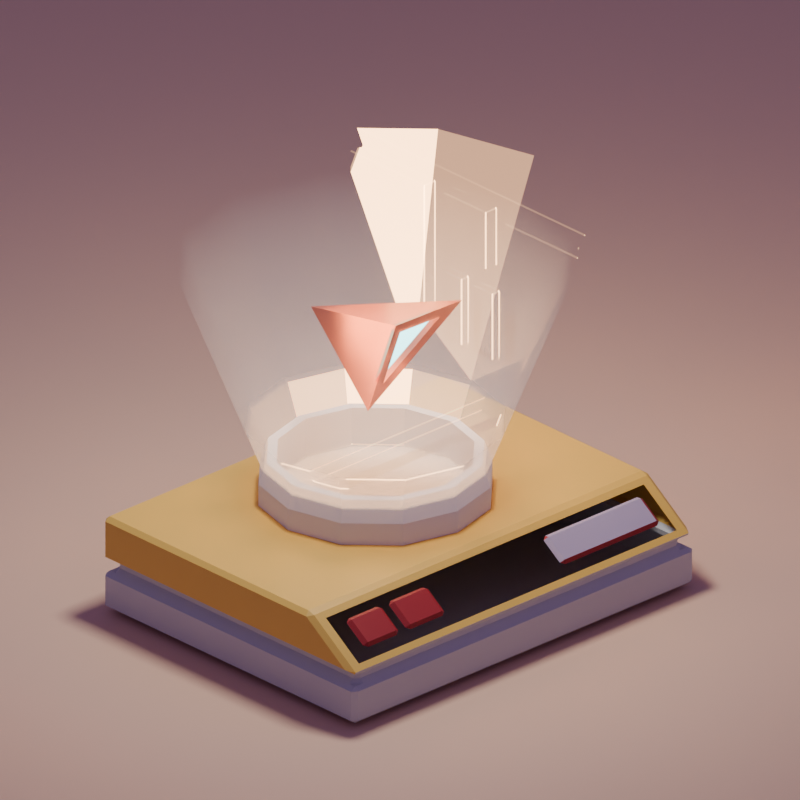 # Source: game.blend  (saved by Blender 4.0.36; exported with 4.5.12 LTS)
import bpy
from mathutils import Matrix  # noqa: F401  (used for matrix-valued properties, if any)

bpy.ops.wm.read_factory_settings(use_empty=True)
scene = bpy.context.scene
scene.name = 'Scene'

# ---- collections
col_collection = bpy.data.collections.new('Collection'); scene.collection.children.link(col_collection)

# ---- materials (node trees are filled in below, after node groups)
mat_material_006 = bpy.data.materials.new('Material.006')
mat_material_007 = bpy.data.materials.new('Material.007')
mat_material_008 = bpy.data.materials.new('Material.008')
mat_material_009 = bpy.data.materials.new('Material.009')
mat_material_002 = bpy.data.materials.new('Material.002')
mat_material_001 = bpy.data.materials.new('Material.001')
mat_material_003 = bpy.data.materials.new('Material.003')
mat_material_004 = bpy.data.materials.new('Material.004')
mat_material_005 = bpy.data.materials.new('Material.005')

# ---- material node trees
mat_material_006.use_nodes = True; mat_material_006.node_tree.nodes.clear()
_N = mat_material_006.node_tree.nodes; _L = mat_material_006.node_tree.links
n0 = _N.new('ShaderNodeBsdfPrincipled'); n0.name = 'Principled BSDF'; n0.location = (10, 300)
n0.inputs[0].default_value = (0.555, 0.555, 0.555, 1.0)
n0.inputs[3].default_value = 1.45
n1 = _N.new('ShaderNodeOutputMaterial'); n1.name = 'Material Output'; n1.location = (300, 300)
_L.new(n0.outputs[0], n1.inputs[0])
n1.is_active_output = True
mat_material_007.use_nodes = True; mat_material_007.node_tree.nodes.clear()
_N = mat_material_007.node_tree.nodes; _L = mat_material_007.node_tree.links
n0 = _N.new('ShaderNodeBsdfPrincipled'); n0.name = 'Principled BSDF'; n0.location = (10, 300)
n0.inputs[0].default_value = (0.8008, 0.4964, 0.08522, 1.0)
n0.inputs[3].default_value = 1.45
n1 = _N.new('ShaderNodeOutputMaterial'); n1.name = 'Material Output'; n1.location = (300, 300)
_L.new(n0.outputs[0], n1.inputs[0])
n1.is_active_output = True
mat_material_008.use_nodes = True; mat_material_008.node_tree.nodes.clear()
_N = mat_material_008.node_tree.nodes; _L = mat_material_008.node_tree.links
n0 = _N.new('ShaderNodeBsdfPrincipled'); n0.name = 'Principled BSDF'; n0.location = (10, 300)
n0.inputs[0].default_value = (0.3485, 0.01623, 0.02073, 1.0)
n0.inputs[3].default_value = 1.45
n1 = _N.new('ShaderNodeOutputMaterial'); n1.name = 'Material Output'; n1.location = (300, 300)
_L.new(n0.outputs[0], n1.inputs[0])
n1.is_active_output = True
mat_material_009.use_nodes = True; mat_material_009.node_tree.nodes.clear()
_N = mat_material_009.node_tree.nodes; _L = mat_material_009.node_tree.links
n0 = _N.new('ShaderNodeBsdfPrincipled'); n0.name = 'Principled BSDF'; n0.location = (10, 300)
n0.inputs[0].default_value = (0.4564, 0.3645, 0.4624, 1.0)
n0.inputs[3].default_value = 1.45
n1 = _N.new('ShaderNodeOutputMaterial'); n1.name = 'Material Output'; n1.location = (300, 300)
_L.new(n0.outputs[0], n1.inputs[0])
n1.is_active_output = True
mat_material_002.use_nodes = True; mat_material_002.node_tree.nodes.clear()
_N = mat_material_002.node_tree.nodes; _L = mat_material_002.node_tree.links
n0 = _N.new('ShaderNodeOutputMaterial'); n0.name = 'Material Output'; n0.location = (168, 294)
n1 = _N.new('ShaderNodeBsdfPrincipled'); n1.name = 'Principled BSDF'; n1.location = (-390, 99)
n1.inputs[3].default_value = 1.45
n1.inputs[4].default_value = 0.5
n1.inputs[27].default_value = (1.0, 0.6093, 0.3821, 1.0)
n2 = _N.new('ShaderNodeMapping'); n2.name = 'Mapping'; n2.location = (-768, 299)
n2.inputs[1].default_value = (0.01, 0.0, 0.0)
n2.inputs[2].default_value = (0.0, 1.571, 0.0)
n3 = _N.new('ShaderNodeBsdfTransparent'); n3.name = 'Transparent BSDF'; n3.location = (-357, 205)
n4 = _N.new('ShaderNodeValToRGB'); n4.name = 'Color Ramp'; n4.location = (-400, 446)
while len(n4.color_ramp.elements) > 1: n4.color_ramp.elements.remove(n4.color_ramp.elements[-1])
n4.color_ramp.elements[0].position = 0.0; n4.color_ramp.elements[0].color = (0.0, 0.0, 0.0, 1.0)
_e = n4.color_ramp.elements.new(0.382); _e.color = (0.674, 0.674, 0.674, 1.0)
_e = n4.color_ramp.elements.new(0.764); _e.color = (1.0, 1.0, 1.0, 1.0)
n5 = _N.new('ShaderNodeTexGradient'); n5.name = 'Gradient Texture'; n5.location = (-569, 263)
n6 = _N.new('ShaderNodeTexCoord'); n6.name = 'Texture Coordinate'; n6.location = (-973, 243)
n7 = _N.new('ShaderNodeMixShader'); n7.name = 'Mix Shader'; n7.location = (-52, 219)
_L.new(n1.outputs[0], n7.inputs[1])
_L.new(n3.outputs[0], n7.inputs[2])
_L.new(n2.outputs[0], n5.inputs[0])
_L.new(n5.outputs[0], n4.inputs[0])
_L.new(n4.outputs[0], n7.inputs[0])
_L.new(n6.outputs[0], n2.inputs[0])
_L.new(n7.outputs[0], n0.inputs[0])
n0.is_active_output = True
mat_material_001.use_nodes = True; mat_material_001.node_tree.nodes.clear()
_N = mat_material_001.node_tree.nodes; _L = mat_material_001.node_tree.links
n0 = _N.new('ShaderNodeOutputMaterial'); n0.name = 'Material Output'; n0.location = (300, 300)
n1 = _N.new('ShaderNodeMixShader'); n1.name = 'Mix Shader'; n1.location = (84, 307)
n2 = _N.new('ShaderNodeFresnel'); n2.name = 'Fresnel'; n2.location = (-591, 273)
n2.inputs[0].default_value = 1.3
n3 = _N.new('ShaderNodeBsdfTransparent'); n3.name = 'Transparent BSDF'; n3.location = (-152, 71)
n4 = _N.new('ShaderNodeValToRGB'); n4.name = 'Color Ramp'; n4.location = (-421, 325)
while len(n4.color_ramp.elements) > 1: n4.color_ramp.elements.remove(n4.color_ramp.elements[-1])
n4.color_ramp.elements[0].position = 0.0; n4.color_ramp.elements[0].color = (0.0, 0.0, 0.0, 1.0)
_e = n4.color_ramp.elements.new(0.02); _e.color = (1.0, 1.0, 1.0, 1.0)
n5 = _N.new('ShaderNodeEmission'); n5.name = 'Emission'; n5.location = (-144, 209)
n5.inputs[0].default_value = (1.0, 0.5232, 0.224, 1.0)
n5.inputs[1].default_value = 50.0
_L.new(n1.outputs[0], n0.inputs[0])
_L.new(n5.outputs[0], n1.inputs[1])
_L.new(n3.outputs[0], n1.inputs[2])
_L.new(n2.outputs[0], n4.inputs[0])
_L.new(n4.outputs[0], n1.inputs[0])
n0.is_active_output = True
mat_material_003.use_nodes = True; mat_material_003.node_tree.nodes.clear()
_N = mat_material_003.node_tree.nodes; _L = mat_material_003.node_tree.links
n0 = _N.new('ShaderNodeBsdfPrincipled'); n0.name = 'Principled BSDF'; n0.location = (10, 300)
n0.inputs[0].default_value = (0.8004, 0.2686, 0.1704, 1.0)
n0.inputs[2].default_value = 0.3
n0.inputs[3].default_value = 1.45
n0.inputs[18].default_value = 1.0
n1 = _N.new('ShaderNodeOutputMaterial'); n1.name = 'Material Output'; n1.location = (300, 300)
_L.new(n0.outputs[0], n1.inputs[0])
n1.is_active_output = True
mat_material_004.use_nodes = True; mat_material_004.node_tree.nodes.clear()
_N = mat_material_004.node_tree.nodes; _L = mat_material_004.node_tree.links
n0 = _N.new('ShaderNodeOutputMaterial'); n0.name = 'Material Output'; n0.location = (300, 300)
n1 = _N.new('ShaderNodeEmission'); n1.name = 'Emission'; n1.location = (10, 300)
n1.inputs[0].default_value = (0.3824, 0.9544, 1.0, 1.0)
n1.inputs[1].default_value = 5.0
_L.new(n1.outputs[0], n0.inputs[0])
n0.is_active_output = True
mat_material_005.use_nodes = True; mat_material_005.node_tree.nodes.clear()
_N = mat_material_005.node_tree.nodes; _L = mat_material_005.node_tree.links
n0 = _N.new('ShaderNodeBsdfPrincipled'); n0.name = 'Principled BSDF'; n0.location = (10, 300)
n0.inputs[0].default_value = (0.8003, 0.5065, 0.3268, 1.0)
n0.inputs[2].default_value = 0.7532
n0.inputs[3].default_value = 1.45
n1 = _N.new('ShaderNodeOutputMaterial'); n1.name = 'Material Output'; n1.location = (300, 300)
_L.new(n0.outputs[0], n1.inputs[0])
n1.is_active_output = True

# ---- world
world_world = bpy.data.worlds.new('World'); scene.world = world_world
world_world.use_nodes = True; world_world.node_tree.nodes.clear()
_N = world_world.node_tree.nodes; _L = world_world.node_tree.links
n0 = _N.new('ShaderNodeOutputWorld'); n0.name = 'World Output'; n0.location = (300, 300)
n1 = _N.new('ShaderNodeBackground'); n1.name = 'Background'; n1.location = (10, 300)
n1.inputs[0].default_value = (0.1526, 0.1083, 0.279, 1.0)
_L.new(n1.outputs[0], n0.inputs[0])
n0.is_active_output = True
world_world.color = (0.05088, 0.05088, 0.05088)
world_world.use_sun_shadow = False
world_world.sun_shadow_jitter_overblur = 0.0

# ---- cameras
cam_camera = bpy.data.cameras.new('Camera')
cam_camera.type = 'ORTHO'
cam_camera.clip_end = 100.0
cam_camera.ortho_scale = 5.0

# ---- lights
light_area = bpy.data.lights.new('Area', 'AREA')
light_area.transmission_factor = 0.0
light_area.energy = 200.0
light_area.shadow_maximum_resolution = 0.006
light_area.use_absolute_resolution = True
light_area.size = 1.0
light_area.size_y = 1.0

# ---- meshes
me_plane = bpy.data.meshes.new('Plane')
me_plane.from_pydata([(-1.0, -1.0, 0.0), (1.0, -1.0, 0.0), (-1.0, 1.0, 0.0), (1.0, 1.0, 0.0), (-1.0, -1.0, 0.3368), (0.9463, -0.9311, 0.3799), (-1.0, 1.0, 0.3368), (0.9463, 0.9311, 0.3799), (-1.0, -1.0, 0.6333), (0.6841, -0.9311, 0.5902), (-1.0, 1.0, 0.6333), (0.6841, 0.9311, 0.5902), (1.0, 1.0, 0.253), (1.0, -1.0, 0.253), (-1.0, -1.0, 0.253), (-1.0, 1.0, 0.253), (-0.9505, 0.9505, 0.3368), (-0.9505, -0.9505, 0.3368), (0.9505, -0.9505, 0.3368), (0.9505, 0.9505, 0.3368), (0.9505, 0.9505, 0.253), (-0.9505, -0.9505, 0.253), (0.9505, -0.9505, 0.253), (-0.9505, 0.9505, 0.253), (1.0, -1.0, 0.3368), (1.0, 1.0, 0.3368), (0.6304, -1.0, 0.6333), (0.6304, 1.0, 0.6333)], [], [(0, 2, 3, 1), (14, 13, 22, 21), (4, 6, 16, 17), (15, 14, 21, 23), (25, 24, 18, 19), (8, 26, 27, 10), (6, 4, 8, 10), (25, 6, 10, 27), (4, 24, 26, 8), (0, 1, 13, 14), (3, 2, 15, 12), (2, 0, 14, 15), (1, 3, 12, 13), (22, 20, 19, 18), (23, 21, 17, 16), (20, 23, 16, 19), (21, 22, 18, 17), (6, 25, 19, 16), (13, 12, 20, 22), (24, 4, 17, 18), (12, 15, 23, 20), (7, 5, 24, 25), (9, 11, 27, 26), (11, 7, 25, 27), (5, 9, 26, 24)])
me_plane.polygons.foreach_set('material_index', [0, 0, 0, 0, 0, 1, 1, 1, 1, 0, 0, 0, 0, 0, 0, 0, 0, 0, 0, 0, 0, 1, 1, 1, 1])
_uv = me_plane.uv_layers.new(name='UVMap')
_uv.uv.foreach_set('vector', [0.0, 0.0, 0.0, 1.0, 1.0, 1.0, 1.0, 0.0, 0.0, 0.0, 1.0, 0.0, 1.0, 0.0, 0.0, 0.0, 0.0, 0.0, 0.0, 1.0, 0.0, 1.0, 0.0, 0.0, 0.0, 1.0, 0.0, 0.0, 0.0, 0.0, 0.0, 1.0, 1.0, 1.0, 1.0, 0.0, 1.0, 0.0, 1.0, 1.0, 0.0, 0.0, 1.0, 0.0, 1.0, 1.0, 0.0, 1.0, 0.0, 1.0, 0.0, 0.0, 0.0, 0.0, 0.0, 1.0, 1.0, 1.0, 0.0, 1.0, 0.0, 1.0, 1.0, 1.0, 0.0, 0.0, 1.0, 0.0, 1.0, 0.0, 0.0, 0.0, 0.0, 0.0, 1.0, 0.0, 1.0, 0.0, 0.0, 0.0, 1.0, 1.0, 0.0, 1.0, 0.0, 1.0, 1.0, 1.0, 0.0, 1.0, 0.0, 0.0, 0.0, 0.0, 0.0, 1.0, 1.0, 0.0, 1.0, 1.0, 1.0, 1.0, 1.0, 0.0, 1.0, 0.0, 1.0, 1.0, 1.0, 1.0, 1.0, 0.0, 0.0, 1.0, 0.0, 0.0, 0.0, 0.0, 0.0, 1.0, 1.0, 1.0, 0.0, 1.0, 0.0, 1.0, 1.0, 1.0, 0.0, 0.0, 1.0, 0.0, 1.0, 0.0, 0.0, 0.0, 0.0, 1.0, 1.0, 1.0, 1.0, 1.0, 0.0, 1.0, 1.0, 0.0, 1.0, 1.0, 1.0, 1.0, 1.0, 0.0, 1.0, 0.0, 0.0, 0.0, 0.0, 0.0, 1.0, 0.0, 1.0, 1.0, 0.0, 1.0, 0.0, 1.0, 1.0, 1.0, 1.0, 0.9656, 1.0, 0.03443, 1.0, 0.0, 1.0, 1.0, 1.0, 0.03443, 1.0, 0.9656, 1.0, 1.0, 1.0, 0.0, 1.0, 0.9656, 1.0, 0.9656, 1.0, 1.0, 1.0, 1.0, 1.0, 0.03443, 1.0, 0.03443, 1.0, 0.0, 1.0, 0.0])
me_plane.materials.append(mat_material_006)
me_plane.materials.append(mat_material_007)
me_plane.update()
me_plane_001 = bpy.data.meshes.new('Plane.001')
me_plane_001.from_pydata([(0.7342, -0.3906, 0.55), (0.8962, -0.3906, 0.42), (0.8962, -0.8669, 0.42), (0.8962, 0.8669, 0.42), (0.7342, -0.8669, 0.55), (0.7342, 0.8669, 0.55), (0.8962, 0.2872, 0.42), (0.7342, 0.2872, 0.55), (0.7342, -0.6597, 0.55), (0.7342, -0.6187, 0.55), (0.8962, -0.6187, 0.42), (0.8962, -0.6597, 0.42), (0.9184, 0.2872, 0.4564), (0.9184, 0.8669, 0.4564), (0.7564, 0.2872, 0.5864), (0.7564, 0.8669, 0.5864), (0.7564, -0.8669, 0.5864), (0.9184, -0.8669, 0.4564), (0.9184, -0.3906, 0.4564), (0.7564, -0.3906, 0.5864), (0.9184, -0.6187, 0.4564), (0.7564, -0.6187, 0.5864), (0.7564, -0.6597, 0.5864), (0.9184, -0.6597, 0.4564)], [], [(6, 7, 5, 3), (2, 4, 8, 11), (10, 9, 0, 1), (12, 13, 15, 14), (17, 23, 22, 16), (20, 18, 19, 21), (3, 5, 15, 13), (0, 9, 21, 19), (9, 10, 20, 21), (4, 2, 17, 16), (2, 11, 23, 17), (6, 3, 13, 12), (11, 8, 22, 23), (1, 0, 19, 18), (8, 4, 16, 22), (5, 7, 14, 15), (10, 1, 18, 20), (7, 6, 12, 14)])
me_plane_001.polygons.foreach_set('material_index', [0, 0, 0, 1, 0, 0, 0, 0, 0, 0, 0, 0, 0, 0, 0, 0, 0, 0])
_uv = me_plane_001.uv_layers.new(name='UVMap')
_uv.uv.foreach_set('vector', [1.0, 0.6436, 1.0, 0.6436, 1.0, 0.9335, 1.0, 0.9335, 1.0, 0.06653, 1.0, 0.06653, 1.0, 0.1702, 1.0, 0.1702, 1.0, 0.1907, 1.0, 0.1907, 1.0, 0.3538, 1.0, 0.3538, 1.0, 0.6436, 1.0, 0.9335, 1.0, 0.9335, 1.0, 0.6436, 1.0, 0.06653, 1.0, 0.1702, 1.0, 0.1702, 1.0, 0.06653, 1.0, 0.1907, 1.0, 0.3538, 1.0, 0.3538, 1.0, 0.1907, 1.0, 0.9335, 1.0, 0.9335, 1.0, 0.9335, 1.0, 0.9335, 1.0, 0.3538, 1.0, 0.1907, 1.0, 0.1907, 1.0, 0.3538, 1.0, 0.1907, 1.0, 0.1907, 1.0, 0.1907, 1.0, 0.1907, 1.0, 0.06653, 1.0, 0.06653, 1.0, 0.06653, 1.0, 0.06653, 1.0, 0.06653, 1.0, 0.1702, 1.0, 0.1702, 1.0, 0.06653, 1.0, 0.6436, 1.0, 0.9335, 1.0, 0.9335, 1.0, 0.6436, 1.0, 0.1702, 1.0, 0.1702, 1.0, 0.1702, 1.0, 0.1702, 1.0, 0.3538, 1.0, 0.3538, 1.0, 0.3538, 1.0, 0.3538, 1.0, 0.1702, 1.0, 0.06653, 1.0, 0.06653, 1.0, 0.1702, 1.0, 0.9335, 1.0, 0.6436, 1.0, 0.6436, 1.0, 0.9335, 1.0, 0.1907, 1.0, 0.3538, 1.0, 0.3538, 1.0, 0.1907, 1.0, 0.6436, 1.0, 0.6436, 1.0, 0.6436, 1.0, 0.6436])
me_plane_001.materials.append(mat_material_008)
me_plane_001.materials.append(mat_material_009)
me_plane_001.update()
me_circle = bpy.data.meshes.new('Circle')
me_circle.from_pydata([(-2.592e-08, 0.7515, 0.0), (-0.3757, 0.6508, 0.0), (-0.6508, 0.3757, 0.0), (-0.7515, -1.234e-09, 0.0), (-0.6508, -0.3757, 0.0), (-0.3757, -0.6508, 0.0), (-2.592e-08, -0.7515, 0.0), (0.3757, -0.6508, 0.0), (0.6508, -0.3757, 0.0), (0.7515, -1.234e-09, 0.0), (0.6508, 0.3757, 0.0), (0.3757, 0.6508, 0.0), (-2.592e-08, 0.7515, 0.1489), (-0.3757, 0.6508, 0.1489), (-0.6508, 0.3757, 0.1489), (-0.7515, -1.234e-09, 0.1489), (-0.6508, -0.3757, 0.1489), (-0.3757, -0.6508, 0.1489), (-2.592e-08, -0.7515, 0.1489), (0.3757, -0.6508, 0.1489), (0.6508, -0.3757, 0.1489), (0.7515, -1.234e-09, 0.1489), (0.6508, 0.3757, 0.1489), (0.3757, 0.6508, 0.1489), (-2.828e-08, 0.6359, 0.2895), (-0.3179, 0.5507, 0.2895), (-0.5507, 0.3179, 0.2895), (-0.6359, -1.495e-09, 0.2895), (-0.5507, -0.3179, 0.2895), (-0.3179, -0.5507, 0.2895), (-2.828e-08, -0.6359, 0.2895), (0.3179, -0.5507, 0.2895), (0.5507, -0.3179, 0.2895), (0.6359, -1.495e-09, 0.2895), (0.5507, 0.3179, 0.2895), (0.3179, 0.5507, 0.2895), (-0.3495, 0.6053, 0.2895), (-2.828e-08, 0.699, 0.2895), (-0.6053, 0.3495, 0.2895), (-0.699, -1.495e-09, 0.2895), (-0.6053, -0.3495, 0.2895), (-0.3495, -0.6053, 0.2895), (-2.828e-08, -0.699, 0.2895), (0.3495, -0.6053, 0.2895), (0.6053, -0.3495, 0.2895), (0.699, -1.495e-09, 0.2895), (0.6053, 0.3495, 0.2895), (0.3495, 0.6053, 0.2895), (-3.161e-08, 0.6359, 0.01784), (-0.3179, 0.5507, 0.01784), (-0.5507, 0.3179, 0.01784), (-0.6359, -1.495e-09, 0.01784), (-0.5507, -0.3179, 0.01784), (-0.3179, -0.5507, 0.01784), (-3.161e-08, -0.6359, 0.01784), (0.3179, -0.5507, 0.01784), (0.5507, -0.3179, 0.01784), (0.6359, -1.495e-09, 0.01784), (0.5507, 0.3179, 0.01784), (0.3179, 0.5507, 0.01784)], [], [(6, 5, 17, 18), (3, 2, 14, 15), (10, 9, 21, 22), (7, 6, 18, 19), (4, 3, 15, 16), (11, 10, 22, 23), (1, 0, 12, 13), (8, 7, 19, 20), (5, 4, 16, 17), (0, 11, 23, 12), (2, 1, 13, 14), (9, 8, 20, 21), (23, 22, 46, 47), (13, 12, 37, 36), (20, 19, 43, 44), (17, 16, 40, 41), (12, 23, 47, 37), (14, 13, 36, 38), (21, 20, 44, 45), (18, 17, 41, 42), (15, 14, 38, 39), (22, 21, 45, 46), (19, 18, 42, 43), (16, 15, 39, 40), (28, 27, 51, 52), (24, 25, 36, 37), (25, 26, 38, 36), (26, 27, 39, 38), (27, 28, 40, 39), (28, 29, 41, 40), (29, 30, 42, 41), (30, 31, 43, 42), (31, 32, 44, 43), (32, 33, 45, 44), (33, 34, 46, 45), (34, 35, 47, 46), (35, 24, 37, 47), (49, 48, 59, 58, 57, 56, 55, 54, 53, 52, 51, 50), (35, 34, 58, 59), (25, 24, 48, 49), (32, 31, 55, 56), (29, 28, 52, 53), (24, 35, 59, 48), (26, 25, 49, 50), (33, 32, 56, 57), (30, 29, 53, 54), (27, 26, 50, 51), (34, 33, 57, 58), (31, 30, 54, 55)])
_uv = me_circle.uv_layers.new(name='UVMap')
_uv.uv.foreach_set('vector', [0.0, 0.0, 0.0, 0.0, 0.0, 0.0, 0.0, 0.0, 0.0, 0.0, 0.0, 0.0, 0.0, 0.0, 0.0, 0.0, 0.0, 0.0, 0.0, 0.0, 0.0, 0.0, 0.0, 0.0, 0.0, 0.0, 0.0, 0.0, 0.0, 0.0, 0.0, 0.0, 0.0, 0.0, 0.0, 0.0, 0.0, 0.0, 0.0, 0.0, 0.0, 0.0, 0.0, 0.0, 0.0, 0.0, 0.0, 0.0, 0.0, 0.0, 0.0, 0.0, 0.0, 0.0, 0.0, 0.0, 0.0, 0.0, 0.0, 0.0, 0.0, 0.0, 0.0, 0.0, 0.0, 0.0, 0.0, 0.0, 0.0, 0.0, 0.0, 0.0, 0.0, 0.0, 0.0, 0.0, 0.0, 0.0, 0.0, 0.0, 0.0, 0.0, 0.0, 0.0, 0.0, 0.0, 0.0, 0.0, 0.0, 0.0, 0.0, 0.0, 0.0, 0.0, 0.0, 0.0, 0.0, 0.0, 0.0, 0.0, 0.0, 0.0, 0.0, 0.0, 0.0, 0.0, 0.0, 0.0, 0.0, 0.0, 0.0, 0.0, 0.0, 0.0, 0.0, 0.0, 0.0, 0.0, 0.0, 0.0, 0.0, 0.0, 0.0, 0.0, 0.0, 0.0, 0.0, 0.0, 0.0, 0.0, 0.0, 0.0, 0.0, 0.0, 0.0, 0.0, 0.0, 0.0, 0.0, 0.0, 0.0, 0.0, 0.0, 0.0, 0.0, 0.0, 0.0, 0.0, 0.0, 0.0, 0.0, 0.0, 0.0, 0.0, 0.0, 0.0, 0.0, 0.0, 0.0, 0.0, 0.0, 0.0, 0.0, 0.0, 0.0, 0.0, 0.0, 0.0, 0.0, 0.0, 0.0, 0.0, 0.0, 0.0, 0.0, 0.0, 0.0, 0.0, 0.0, 0.0, 0.0, 0.0, 0.0, 0.0, 0.0, 0.0, 0.0, 0.0, 0.0, 0.0, 0.0, 0.0, 0.0, 0.0, 0.0, 0.0, 0.0, 0.0, 0.0, 0.0, 0.0, 0.0, 0.0, 0.0, 0.0, 0.0, 0.0, 0.0, 0.0, 0.0, 0.0, 0.0, 0.0, 0.0, 0.0, 0.0, 0.0, 0.0, 0.0, 0.0, 0.0, 0.0, 0.0, 0.0, 0.0, 0.0, 0.0, 0.0, 0.0, 0.0, 0.0, 0.0, 0.0, 0.0, 0.0, 0.0, 0.0, 0.0, 0.0, 0.0, 0.0, 0.0, 0.0, 0.0, 0.0, 0.0, 0.0, 0.0, 0.0, 0.0, 0.0, 0.0, 0.0, 0.0, 0.0, 0.0, 0.0, 0.0, 0.0, 0.0, 0.0, 0.0, 0.0, 0.0, 0.0, 0.0, 0.0, 0.0, 0.0, 0.0, 0.0, 0.0, 0.0, 0.0, 0.0, 0.0, 0.0, 0.0, 0.0, 0.0, 0.0, 0.0, 0.0, 0.0, 0.0, 0.0, 0.0, 0.0, 0.0, 0.0, 0.0, 0.0, 0.0, 0.0, 0.0, 0.0, 0.0, 0.0, 0.0, 0.0, 0.0, 0.0, 0.0, 0.0, 0.0, 0.0, 0.0, 0.0, 0.0, 0.0, 0.0, 0.0, 0.0, 0.0, 0.0, 0.0, 0.0, 0.0, 0.0, 0.0, 0.0, 0.0, 0.0, 0.0, 0.0, 0.0, 0.0, 0.0, 0.0, 0.0, 0.0, 0.0, 0.0, 0.0, 0.0, 0.0, 0.0, 0.0, 0.0, 0.0, 0.0, 0.0, 0.0, 0.0, 0.0, 0.0, 0.0, 0.0, 0.0, 0.0, 0.0, 0.0, 0.0, 0.0, 0.0, 0.0, 0.0, 0.0, 0.0, 0.0, 0.0, 0.0, 0.0, 0.0, 0.0, 0.0, 0.0, 0.0, 0.0, 0.0, 0.0, 0.0, 0.0, 0.0, 0.0, 0.0, 0.0, 0.0, 0.0, 0.0, 0.0, 0.0, 0.0, 0.0, 0.0, 0.0, 0.0, 0.0, 0.0, 0.0, 0.0, 0.0, 0.0, 0.0, 0.0, 0.0, 0.0, 0.0, 0.0, 0.0, 0.0, 0.0, 0.0, 0.0, 0.0, 0.0, 0.0, 0.0])
me_circle.update()
me_circle_001 = bpy.data.meshes.new('Circle.001')
me_circle_001.from_pydata([(-3.207e-08, 0.6409, 0.08424), (-0.3204, 0.555, 0.08424), (-0.555, 0.3204, 0.08424), (-0.6409, -1.536e-09, 0.08424), (-0.555, -0.3204, 0.08424), (-0.3204, -0.555, 0.08424), (-3.207e-08, -0.6409, 0.08424), (0.3204, -0.555, 0.08424), (0.555, -0.3204, 0.08424), (0.6409, -1.536e-09, 0.08424), (0.555, 0.3204, 0.08424), (0.3204, 0.555, 0.08424), (-0.7367, 1.276, 2.214), (-3.281e-08, 1.473, 2.214), (-1.276, 0.7367, 2.214), (-1.473, -9.723e-09, 2.214), (-1.276, -0.7367, 2.214), (-0.7367, -1.276, 2.214), (-3.281e-08, -1.473, 2.214), (0.7367, -1.276, 2.214), (1.276, -0.7367, 2.214), (1.473, -9.723e-09, 2.214), (1.276, 0.7367, 2.214), (0.7367, 1.276, 2.214)], [], [(1, 2, 3, 4, 5, 6, 7, 8, 9, 10, 11, 0), (3, 2, 14, 15), (10, 9, 21, 22), (7, 6, 18, 19), (4, 3, 15, 16), (11, 10, 22, 23), (1, 0, 13, 12), (8, 7, 19, 20), (5, 4, 16, 17), (0, 11, 23, 13), (2, 1, 12, 14), (9, 8, 20, 21), (6, 5, 17, 18)])
_uv = me_circle_001.uv_layers.new(name='UVMap')
_uv.uv.foreach_set('vector', [0.0, 0.0, 0.0, 0.0, 0.0, 0.0, 0.0, 0.0, 0.0, 0.0, 0.0, 0.0, 0.0, 0.0, 0.0, 0.0, 0.0, 0.0, 0.0, 0.0, 0.0, 0.0, 0.0, 0.0, 0.0, 0.0, 0.0, 0.0, 0.0, 0.0, 0.0, 0.0, 0.0, 0.0, 0.0, 0.0, 0.0, 0.0, 0.0, 0.0, 0.0, 0.0, 0.0, 0.0, 0.0, 0.0, 0.0, 0.0, 0.0, 0.0, 0.0, 0.0, 0.0, 0.0, 0.0, 0.0, 0.0, 0.0, 0.0, 0.0, 0.0, 0.0, 0.0, 0.0, 0.0, 0.0, 0.0, 0.0, 0.0, 0.0, 0.0, 0.0, 0.0, 0.0, 0.0, 0.0, 0.0, 0.0, 0.0, 0.0, 0.0, 0.0, 0.0, 0.0, 0.0, 0.0, 0.0, 0.0, 0.0, 0.0, 0.0, 0.0, 0.0, 0.0, 0.0, 0.0, 0.0, 0.0, 0.0, 0.0, 0.0, 0.0, 0.0, 0.0, 0.0, 0.0, 0.0, 0.0, 0.0, 0.0, 0.0, 0.0, 0.0, 0.0, 0.0, 0.0, 0.0, 0.0, 0.0, 0.0])
me_circle_001.materials.append(mat_material_002)
me_circle_001.update()
me_plane_002 = bpy.data.meshes.new('Plane.002')
me_plane_002.from_pydata([(-1.0, -1.0, -0.3282), (1.0, -1.0, -0.3282), (-1.0, 0.7693, -0.3282), (1.0, 0.7693, -0.3282), (-1.0, 0.7693, 1.383), (1.0, 0.7693, 1.383), (-1.0, 2.72, 1.383), (1.0, 2.72, 1.383), (0.6002, -1.0, -0.3282), (0.6002, 0.837, -0.3282), (0.6002, 0.7693, 1.383), (0.6002, 2.72, 1.383), (0.09251, 0.7693, 0.1303), (0.09251, 0.7693, 1.253), (0.2228, 2.72, 1.383), (0.2228, -1.0, -0.3282), (-1.0, 0.7693, 0.6916), (1.0, 0.7693, 0.6916), (0.6002, 0.7693, 0.6916), (0.09251, 0.7693, 0.6916), (0.2228, 0.837, -0.3282), (0.2228, 0.7693, 1.383), (-0.8697, 0.7693, 0.1303), (-0.8697, 0.7693, 0.6916), (-0.8697, 0.7693, 1.253), (0.2228, 0.7693, 0.6916), (-0.8697, 0.6798, 0.6916), (-0.8697, 0.6798, 0.1303), (-0.8697, 0.6798, 1.253), (0.09251, 0.6798, 0.6916), (0.09251, 0.6798, 0.1303), (0.09251, 0.6798, 1.253), (0.8859, 0.7693, 0.8057), (0.8859, 0.7693, 1.269), (0.6002, 0.7693, 1.269), (0.6002, 0.7693, 0.6916), (0.3369, 0.7693, 1.269), (0.3369, 0.7693, 0.8057), (1.0, 0.7693, 0.6916), (1.0, 0.7693, 1.383), (0.6002, 0.7693, 1.383), (0.2228, 0.7693, 1.383), (0.2228, 0.7693, 0.6916), (0.6002, 0.7693, 0.8057), (0.6002, 0.6805, 0.8057), (0.6002, 0.6805, 1.269), (0.8859, 0.6805, 0.8057), (0.8859, 0.6805, 1.269), (0.3369, 0.6805, 1.269), (0.3369, 0.6805, 0.8057), (0.3006, 0.7693, 0.07775), (0.5225, 0.7693, 0.07775), (0.5225, 0.7693, 0.6139), (0.3006, 0.7693, 0.6139), (0.678, 0.7693, 0.07775), (0.9222, 0.7693, 0.07775), (0.9222, 0.7693, 0.6139), (0.678, 0.7693, 0.6139), (0.9222, 0.712, 0.07775), (0.9222, 0.712, 0.6139), (0.5225, 0.712, 0.07775), (0.3006, 0.712, 0.07775), (0.3006, 0.712, 0.6139), (0.5225, 0.712, 0.6139), (0.678, 0.712, 0.07775), (0.678, 0.712, 0.6139), (-0.837, 0.837, -0.3282), (-0.837, -0.837, -0.3282), (0.6002, -0.837, -0.3282), (0.837, -0.837, -0.3282), (0.837, 0.837, -0.3282), (0.2228, 0.7693, -0.3282), (0.2228, -0.837, -0.3282), (0.6002, 0.7693, -0.3282), (-0.837, 0.837, -0.2353), (-0.837, -0.837, -0.2353), (0.6002, -0.837, -0.2353), (0.837, -0.837, -0.2353), (0.837, 0.837, -0.2353), (0.2228, -0.837, -0.2353), (0.6002, 0.837, -0.2353), (0.2228, 0.837, -0.2353)], [], [(66, 67, 75, 74), (17, 5, 39, 38), (10, 5, 7, 11), (21, 10, 11, 14), (18, 17, 38, 35), (69, 70, 78, 77), (9, 20, 81, 80), (22, 12, 30, 27), (4, 21, 14, 6), (24, 23, 26, 28), (53, 50, 61, 62), (52, 53, 62, 63), (12, 22, 2, 71), (24, 13, 21, 4), (22, 23, 16, 2), (13, 19, 25, 21), (23, 24, 4, 16), (19, 12, 71, 25), (26, 29, 31, 28), (27, 30, 29, 26), (23, 22, 27, 26), (12, 19, 29, 30), (19, 13, 31, 29), (13, 24, 28, 31), (36, 37, 49, 48), (43, 32, 46, 44), (21, 25, 42, 41), (25, 18, 35, 42), (10, 21, 41, 40), (5, 10, 40, 39), (33, 32, 38, 39), (34, 33, 39, 40), (36, 34, 40, 41), (37, 36, 41, 42), (43, 37, 42, 35), (32, 43, 35, 38), (44, 46, 47, 45), (49, 44, 45, 48), (33, 34, 45, 47), (37, 43, 44, 49), (34, 36, 48, 45), (32, 33, 47, 46), (71, 73, 51, 50), (73, 18, 52, 51), (18, 25, 53, 52), (25, 71, 50, 53), (73, 3, 55, 54), (3, 17, 56, 55), (17, 18, 57, 56), (18, 73, 54, 57), (61, 60, 63, 62), (64, 58, 59, 65), (56, 57, 65, 59), (54, 55, 58, 64), (51, 52, 63, 60), (55, 56, 59, 58), (50, 51, 60, 61), (57, 54, 64, 65), (67, 66, 2, 0), (69, 68, 8, 1), (70, 69, 1, 3), (66, 20, 71, 2), (68, 72, 15, 8), (9, 70, 3, 73), (20, 9, 73, 71), (72, 67, 0, 15), (76, 77, 78, 80), (79, 76, 80, 81), (75, 79, 81, 74), (67, 72, 79, 75), (70, 9, 80, 78), (20, 66, 74, 81), (68, 69, 77, 76), (72, 68, 76, 79)])
_uv = me_plane_002.uv_layers.new(name='UVMap')
_uv.uv.foreach_set('vector', [0.08148, 0.9185, 0.08148, 0.08148, 0.08148, 0.08148, 0.08148, 0.9185, 0.0, 0.0, 0.0, 0.0, 0.0, 0.0, 0.0, 0.0, 0.8001, 1.0, 1.0, 1.0, 1.0, 1.0, 0.8001, 1.0, 0.6114, 1.0, 0.8001, 1.0, 0.8001, 1.0, 0.6114, 1.0, 0.8001, 1.0, 1.0, 1.0, 1.0, 1.0, 0.8001, 1.0, 0.9185, 0.08148, 0.9185, 0.9185, 0.9185, 0.9185, 0.9185, 0.08148, 0.8001, 0.9185, 0.6114, 0.9185, 0.6114, 0.9185, 0.8001, 0.9185, 0.06516, 1.0, 0.5463, 1.0, 0.5463, 1.0, 0.06516, 1.0, 0.0, 1.0, 0.6114, 1.0, 0.6114, 1.0, 0.0, 1.0, 0.06516, 1.0, 0.06516, 1.0, 0.06516, 1.0, 0.06516, 1.0, 0.6503, 1.0, 0.6503, 1.0, 0.6503, 1.0, 0.6503, 1.0, 0.7612, 1.0, 0.6503, 1.0, 0.6503, 1.0, 0.7612, 1.0, 0.5463, 1.0, 0.06516, 1.0, 0.0, 1.0, 0.6114, 1.0, 0.06516, 1.0, 0.5463, 1.0, 0.6114, 1.0, 0.0, 1.0, 0.06516, 1.0, 0.06516, 1.0, 0.0, 1.0, 0.0, 1.0, 0.5463, 1.0, 0.5463, 1.0, 0.6114, 1.0, 0.6114, 1.0, 0.06516, 1.0, 0.06516, 1.0, 0.0, 1.0, 0.0, 1.0, 0.5463, 1.0, 0.5463, 1.0, 0.6114, 1.0, 0.6114, 1.0, 0.06516, 1.0, 0.5463, 1.0, 0.5463, 1.0, 0.06516, 1.0, 0.06516, 1.0, 0.5463, 1.0, 0.5463, 1.0, 0.06516, 1.0, 0.06516, 1.0, 0.06516, 1.0, 0.06516, 1.0, 0.06516, 1.0, 0.5463, 1.0, 0.5463, 1.0, 0.5463, 1.0, 0.5463, 1.0, 0.5463, 1.0, 0.5463, 1.0, 0.5463, 1.0, 0.5463, 1.0, 0.5463, 1.0, 0.06516, 1.0, 0.06516, 1.0, 0.5463, 1.0, 0.6685, 1.0, 0.6685, 1.0, 0.6685, 1.0, 0.6685, 1.0, 0.8001, 1.0, 0.943, 1.0, 0.943, 1.0, 0.8001, 1.0, 0.0, 0.0, 0.0, 0.0, 0.0, 0.0, 0.0, 0.0, 0.6114, 1.0, 0.8001, 1.0, 0.8001, 1.0, 0.6114, 1.0, 0.8001, 1.0, 0.6114, 1.0, 0.6114, 1.0, 0.8001, 1.0, 1.0, 1.0, 0.8001, 1.0, 0.8001, 1.0, 1.0, 1.0, 0.943, 1.0, 0.943, 1.0, 1.0, 1.0, 1.0, 1.0, 0.8001, 1.0, 0.943, 1.0, 1.0, 1.0, 0.8001, 1.0, 0.6685, 1.0, 0.8001, 1.0, 0.8001, 1.0, 0.6114, 1.0, 0.6685, 1.0, 0.6685, 1.0, 0.6114, 1.0, 0.6114, 1.0, 0.8001, 1.0, 0.6685, 1.0, 0.6114, 1.0, 0.8001, 1.0, 0.943, 1.0, 0.8001, 1.0, 0.8001, 1.0, 1.0, 1.0, 0.8001, 1.0, 0.943, 1.0, 0.943, 1.0, 0.8001, 1.0, 0.6685, 1.0, 0.8001, 1.0, 0.8001, 1.0, 0.6685, 1.0, 0.943, 1.0, 0.8001, 1.0, 0.8001, 1.0, 0.943, 1.0, 0.6685, 1.0, 0.8001, 1.0, 0.8001, 1.0, 0.6685, 1.0, 0.8001, 1.0, 0.6685, 1.0, 0.6685, 1.0, 0.8001, 1.0, 0.943, 1.0, 0.943, 1.0, 0.943, 1.0, 0.943, 1.0, 0.6114, 1.0, 0.8001, 1.0, 0.7612, 1.0, 0.6503, 1.0, 0.8001, 1.0, 0.8001, 1.0, 0.7612, 1.0, 0.7612, 1.0, 0.8001, 1.0, 0.6114, 1.0, 0.6503, 1.0, 0.7612, 1.0, 0.6114, 1.0, 0.6114, 1.0, 0.6503, 1.0, 0.6503, 1.0, 0.8001, 1.0, 1.0, 1.0, 0.9611, 1.0, 0.839, 1.0, 1.0, 1.0, 1.0, 1.0, 0.9611, 1.0, 0.9611, 1.0, 1.0, 1.0, 0.8001, 1.0, 0.839, 1.0, 0.9611, 1.0, 0.8001, 1.0, 0.8001, 1.0, 0.839, 1.0, 0.839, 1.0, 0.6503, 1.0, 0.7612, 1.0, 0.7612, 1.0, 0.6503, 1.0, 0.839, 1.0, 0.9611, 1.0, 0.9611, 1.0, 0.839, 1.0, 0.9611, 1.0, 0.839, 1.0, 0.839, 1.0, 0.9611, 1.0, 0.839, 1.0, 0.9611, 1.0, 0.9611, 1.0, 0.839, 1.0, 0.7612, 1.0, 0.7612, 1.0, 0.7612, 1.0, 0.7612, 1.0, 0.9611, 1.0, 0.9611, 1.0, 0.9611, 1.0, 0.9611, 1.0, 0.6503, 1.0, 0.7612, 1.0, 0.7612, 1.0, 0.6503, 1.0, 0.839, 1.0, 0.839, 1.0, 0.839, 1.0, 0.839, 1.0, 0.08148, 0.08148, 0.08148, 0.9185, 0.0, 1.0, 0.0, 0.0, 0.9185, 0.08148, 0.8001, 0.08148, 0.8001, 0.0, 1.0, 0.0, 0.9185, 0.9185, 0.9185, 0.08148, 1.0, 0.0, 1.0, 1.0, 0.08148, 0.9185, 0.6114, 0.9185, 0.6114, 1.0, 0.0, 1.0, 0.8001, 0.08148, 0.6114, 0.08148, 0.6114, 0.0, 0.8001, 0.0, 0.8001, 0.9185, 0.9185, 0.9185, 1.0, 1.0, 0.8001, 1.0, 0.6114, 0.9185, 0.8001, 0.9185, 0.8001, 1.0, 0.6114, 1.0, 0.6114, 0.08148, 0.08148, 0.08148, 0.0, 0.0, 0.6114, 0.0, 0.8001, 0.08148, 0.9185, 0.08148, 0.9185, 0.9185, 0.8001, 0.9185, 0.6114, 0.08148, 0.8001, 0.08148, 0.8001, 0.9185, 0.6114, 0.9185, 0.08148, 0.08148, 0.6114, 0.08148, 0.6114, 0.9185, 0.08148, 0.9185, 0.08148, 0.08148, 0.6114, 0.08148, 0.6114, 0.08148, 0.08148, 0.08148, 0.9185, 0.9185, 0.8001, 0.9185, 0.8001, 0.9185, 0.9185, 0.9185, 0.6114, 0.9185, 0.08148, 0.9185, 0.08148, 0.9185, 0.6114, 0.9185, 0.8001, 0.08148, 0.9185, 0.08148, 0.9185, 0.08148, 0.8001, 0.08148, 0.6114, 0.08148, 0.8001, 0.08148, 0.8001, 0.08148, 0.6114, 0.08148])
me_plane_002.materials.append(mat_material_001)
me_plane_002.update()
me_circle_002 = bpy.data.meshes.new('Circle.002')
me_circle_002.from_pydata([(-3.161e-08, 0.6359, 0.09256), (-0.3179, 0.5507, 0.09256), (-0.5507, 0.3179, 0.09256), (-0.6359, -1.495e-09, 0.09256), (-0.5507, -0.3179, 0.09256), (-0.3179, -0.5507, 0.09256), (-3.161e-08, -0.6359, 0.09256), (0.3179, -0.5507, 0.09256), (0.5507, -0.3179, 0.09256), (0.6359, -1.495e-09, 0.09256), (0.5507, 0.3179, 0.09256), (0.3179, 0.5507, 0.09256), (-0.7309, 1.266, 2.206), (-3.235e-08, 1.462, 2.206), (-1.266, 0.7309, 2.206), (-1.462, -9.619e-09, 2.206), (-1.266, -0.7309, 2.206), (-0.7309, -1.266, 2.206), (-3.235e-08, -1.462, 2.206), (0.7309, -1.266, 2.206), (1.266, -0.7309, 2.206), (1.462, -9.619e-09, 2.206), (1.266, 0.7309, 2.206), (0.7309, 1.266, 2.206)], [], [(1, 0, 11, 10, 9, 8, 7, 6, 5, 4, 3, 2), (12, 14, 15, 16, 17, 18, 19, 20, 21, 22, 23, 13), (3, 15, 14, 2), (10, 22, 21, 9), (7, 19, 18, 6), (4, 16, 15, 3), (11, 23, 22, 10), (1, 12, 13, 0), (8, 20, 19, 7), (5, 17, 16, 4), (0, 13, 23, 11), (2, 14, 12, 1), (9, 21, 20, 8), (6, 18, 17, 5)])
_uv = me_circle_002.uv_layers.new(name='UVMap')
_uv.uv.foreach_set('vector', [0.0, 0.0, 0.0, 0.0, 0.0, 0.0, 0.0, 0.0, 0.0, 0.0, 0.0, 0.0, 0.0, 0.0, 0.0, 0.0, 0.0, 0.0, 0.0, 0.0, 0.0, 0.0, 0.0, 0.0, 0.0, 0.0, 0.0, 0.0, 0.0, 0.0, 0.0, 0.0, 0.0, 0.0, 0.0, 0.0, 0.0, 0.0, 0.0, 0.0, 0.0, 0.0, 0.0, 0.0, 0.0, 0.0, 0.0, 0.0, 0.0, 0.0, 0.0, 0.0, 0.0, 0.0, 0.0, 0.0, 0.0, 0.0, 0.0, 0.0, 0.0, 0.0, 0.0, 0.0, 0.0, 0.0, 0.0, 0.0, 0.0, 0.0, 0.0, 0.0, 0.0, 0.0, 0.0, 0.0, 0.0, 0.0, 0.0, 0.0, 0.0, 0.0, 0.0, 0.0, 0.0, 0.0, 0.0, 0.0, 0.0, 0.0, 0.0, 0.0, 0.0, 0.0, 0.0, 0.0, 0.0, 0.0, 0.0, 0.0, 0.0, 0.0, 0.0, 0.0, 0.0, 0.0, 0.0, 0.0, 0.0, 0.0, 0.0, 0.0, 0.0, 0.0, 0.0, 0.0, 0.0, 0.0, 0.0, 0.0, 0.0, 0.0, 0.0, 0.0, 0.0, 0.0, 0.0, 0.0, 0.0, 0.0, 0.0, 0.0, 0.0, 0.0, 0.0, 0.0, 0.0, 0.0, 0.0, 0.0, 0.0, 0.0, 0.0, 0.0])
me_circle_002.update()
me_plane_003 = bpy.data.meshes.new('Plane.003')
me_plane_003.from_pydata([(-1.0, 0.0, 0.0), (1.0, -0.6042, 0.1182), (1.0, 0.6042, 0.1182), (1.0, 0.0, 0.1182), (1.0, 0.0, 0.6555), (1.0, 0.0, 0.0), (1.0, 1.0, 0.0), (1.0, -1.0, 0.0), (1.0, 0.0, 0.5142), (0.899, 0.0, 0.1182), (0.899, 0.0, 0.5142), (0.899, 0.6042, 0.1182), (0.899, -0.6042, 0.1182)], [], [(0, 5, 7), (6, 5, 0), (0, 7, 4), (6, 0, 4), (1, 3, 9, 12), (8, 1, 12, 10), (2, 3, 5, 6), (3, 1, 7, 5), (8, 2, 6, 4), (1, 8, 4, 7), (12, 9, 10), (9, 11, 10), (2, 8, 10, 11), (3, 2, 11, 9)])
me_plane_003.polygons.foreach_set('material_index', [0, 0, 0, 0, 0, 0, 0, 0, 0, 0, 1, 1, 0, 0])
_uv = me_plane_003.uv_layers.new(name='UVMap')
_uv.uv.foreach_set('vector', [0.0, 0.0, 1.0, 0.5, 1.0, 0.0, 1.0, 1.0, 1.0, 0.5, 0.0, 0.0, 0.0, 0.0, 1.0, 0.0, 1.0, 0.5, 1.0, 1.0, 0.0, 0.0, 1.0, 0.5, 1.0, 0.1979, 1.0, 0.5, 1.0, 0.5, 1.0, 0.1979, 1.0, 0.5, 1.0, 0.1979, 1.0, 0.1979, 1.0, 0.5, 1.0, 0.8021, 1.0, 0.5, 1.0, 0.5, 1.0, 1.0, 1.0, 0.5, 1.0, 0.1979, 1.0, 0.0, 1.0, 0.5, 1.0, 0.5, 1.0, 0.8021, 1.0, 1.0, 1.0, 0.5, 1.0, 0.1979, 1.0, 0.5, 1.0, 0.5, 1.0, 0.0, 1.0, 0.1979, 1.0, 0.5, 1.0, 0.5, 1.0, 0.5, 1.0, 0.8021, 1.0, 0.5, 1.0, 0.8021, 1.0, 0.5, 1.0, 0.5, 1.0, 0.8021, 1.0, 0.5, 1.0, 0.8021, 1.0, 0.8021, 1.0, 0.5])
me_plane_003.materials.append(mat_material_003)
me_plane_003.materials.append(mat_material_004)
me_plane_003.update()
me_plane_004 = bpy.data.meshes.new('Plane.004')
me_plane_004.from_pydata([(-1.0, -1.0, 0.0), (1.0, -1.0, 0.0), (-1.0, 1.0, 0.0), (1.0, 1.0, 0.0)], [], [(0, 1, 3, 2)])
_uv = me_plane_004.uv_layers.new(name='UVMap')
_uv.uv.foreach_set('vector', [0.0, 0.0, 1.0, 0.0, 1.0, 1.0, 0.0, 1.0])
me_plane_004.materials.append(mat_material_005)
me_plane_004.update()

# ---- objects
ob_camera = bpy.data.objects.new('Camera', cam_camera)
ob_plane = bpy.data.objects.new('Plane', me_plane)
ob_plane_001 = bpy.data.objects.new('Plane.001', me_plane_001)
ob_circle = bpy.data.objects.new('Circle', me_circle)
ob_circle_001 = bpy.data.objects.new('Circle.001', me_circle_001)
ob_plane_002 = bpy.data.objects.new('Plane.002', me_plane_002)
ob_circle_002 = bpy.data.objects.new('Circle.002', me_circle_002)
ob_plane_003 = bpy.data.objects.new('Plane.003', me_plane_003)
ob_plane_004 = bpy.data.objects.new('Plane.004', me_plane_004)
ob_area = bpy.data.objects.new('Area', light_area)

# ---- transforms, parenting, visibility, modifiers, constraints
ob_camera.location = (7.359, -6.926, 6.391)
ob_camera.rotation_euler = (1.109, 0.0, 0.8149)
ob_camera.lock_rotations_4d = False
ob_camera.empty_display_type = 'ARROWS'
ob_camera.color = (0.0, 0.0, 0.0, 0.0)
ob_camera.display_type = 'WIRE'
ob_camera.lineart.crease_threshold = 0.0
ob_plane.location = (0.0, 0.0, 0.0)
ob_plane.scale = (1.147, 1.466, 1.0)
_m = ob_plane.modifiers.new('Bevel', 'BEVEL')
_m.miter_outer = 'MITER_ARC'
ob_plane_001.location = (0.0, 0.0, 0.0)
ob_plane_001.scale = (1.147, 1.466, 1.0)
_m = ob_plane_001.modifiers.new('Bevel', 'BEVEL')
ob_circle.location = (-0.212, 0.0, 0.6333)
ob_circle_001.location = (-0.212, 0.0, 0.5748)
ob_plane_002.location = (7.859, 0.0, 1.326)
ob_plane_002.scale = (0.7049, 1.062, 0.8729)
_m = ob_plane_002.modifiers.new('Array', 'ARRAY')
_m.count = 20
_m.relative_offset_displace = (-1.0, 0.0, 0.0)
_m = ob_plane_002.modifiers.new('Boolean', 'BOOLEAN')
_m.object = ob_circle_002
_m.operation = 'INTERSECT'
_m.use_self = True
_m = ob_plane_002.modifiers.new('Bevel', 'BEVEL')
_m.miter_outer = 'MITER_ARC'
ob_circle_002.location = (-0.212, 0.0, 0.5748)
ob_circle_002.hide_render = True
ob_plane_003.location = (-0.3264, 0.0, 1.725)
ob_plane_003.rotation_euler = (13.12, -0.0, 0.0)
ob_plane_003.scale = (0.4749, 0.4749, 0.4749)
ob_plane_004.location = (-0.212, 0.0, -0.03551)
ob_plane_004.scale = (18.25, 18.25, 18.25)
ob_area.location = (-0.212, 0.0, 4.806)

# ---- collection membership
col_collection.objects.link(ob_camera)
col_collection.objects.link(ob_plane)
col_collection.objects.link(ob_plane_001)
col_collection.objects.link(ob_circle)
col_collection.objects.link(ob_circle_001)
col_collection.objects.link(ob_plane_002)
col_collection.objects.link(ob_circle_002)
col_collection.objects.link(ob_plane_003)
col_collection.objects.link(ob_plane_004)
col_collection.objects.link(ob_area)

# ---- scene / render settings (as saved in the file)
scene.camera = ob_camera
scene.frame_start = 1; scene.frame_end = 120; scene.frame_set(48)
scene.render.engine = 'CYCLES'
scene.render.image_settings.file_format = 'FFMPEG'
scene.render.image_settings.color_mode = 'RGB'
scene.render.resolution_x = 1080
scene.render.use_motion_blur = True
scene.cycles.samples = 111
scene.cycles.sampling_pattern = 'TABULATED_SOBOL'
bpy.context.view_layer.update()
